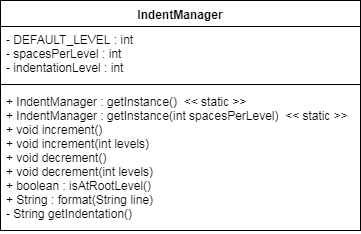

The diagram above was exported from draw.io. Its source (the exported page's mxGraphModel, read from the mxfile embedded in the PNG):
<mxGraphModel dx="1090" dy="617" grid="1" gridSize="10" guides="1" tooltips="1" connect="1" arrows="1" fold="1" page="1" pageScale="1" pageWidth="850" pageHeight="1100" background="#ffffff" math="0" shadow="0">
  <root>
    <mxCell id="0" />
    <mxCell id="1" parent="0" />
    <mxCell id="2" value="IndentManager" style="swimlane;fontStyle=1;align=center;verticalAlign=top;childLayout=stackLayout;horizontal=1;startSize=26;horizontalStack=0;resizeParent=1;resizeParentMax=0;resizeLast=0;collapsible=1;marginBottom=0;swimlaneFillColor=#ffffff;" vertex="1" parent="1">
      <mxGeometry x="60" y="50" width="360" height="230" as="geometry">
        <mxRectangle x="60" y="50" width="110" height="26" as="alternateBounds" />
      </mxGeometry>
    </mxCell>
    <mxCell id="3" value="- DEFAULT_LEVEL : int&#10;- spacesPerLevel : int&#10;- indentationLevel : int&#10;" style="text;strokeColor=none;fillColor=none;align=left;verticalAlign=top;spacingLeft=4;spacingRight=4;overflow=hidden;rotatable=0;points=[[0,0.5],[1,0.5]];portConstraint=eastwest;" vertex="1" parent="2">
      <mxGeometry y="26" width="360" height="54" as="geometry" />
    </mxCell>
    <mxCell id="4" value="" style="line;strokeWidth=1;fillColor=none;align=left;verticalAlign=middle;spacingTop=-1;spacingLeft=3;spacingRight=3;rotatable=0;labelPosition=right;points=[];portConstraint=eastwest;" vertex="1" parent="2">
      <mxGeometry y="80" width="360" height="8" as="geometry" />
    </mxCell>
    <mxCell id="5" value="+ IndentManager : getInstance()  &lt;&lt; static &gt;&gt;&#10;+ IndentManager : getInstance(int spacesPerLevel)  &lt;&lt; static &gt;&gt;&#10;+ void increment()&#10;+ void increment(int levels)&#10;+ void decrement()&#10;+ void decrement(int levels)&#10;+ boolean : isAtRootLevel()&#10;+ String : format(String line)&#10;- String getIndentation()&#10;" style="text;strokeColor=none;fillColor=none;align=left;verticalAlign=top;spacingLeft=4;spacingRight=4;overflow=hidden;rotatable=0;points=[[0,0.5],[1,0.5]];portConstraint=eastwest;fontStyle=0" vertex="1" parent="2">
      <mxGeometry y="88" width="360" height="142" as="geometry" />
    </mxCell>
  </root>
</mxGraphModel>